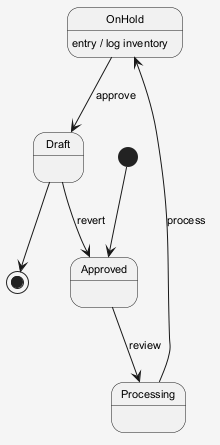

The diagram above was rendered by PlantUML. Its source (embedded in the PNG):
@startuml
skinparam shadowing false
skinparam backgroundColor #F5F5F5
skinparam defaultFontSize 11
[*] --> Approved
Approved --> Processing : review
Processing --> OnHold : process
OnHold --> Draft : approve
OnHold : entry / log inventory
Draft --> Approved : revert
Draft --> [*]
@enduml